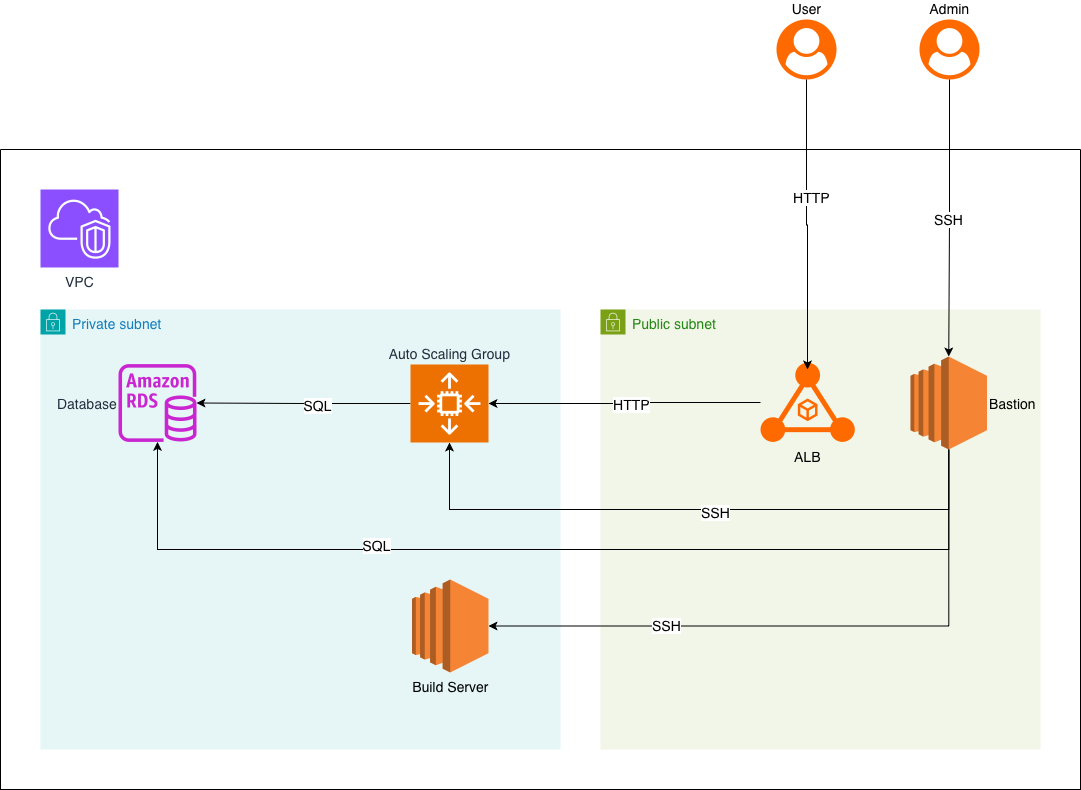

The diagram above was exported from draw.io. Its source (the exported page's mxGraphModel, read from the mxfile embedded in the PNG):
<mxGraphModel dx="1394" dy="949" grid="1" gridSize="10" guides="1" tooltips="1" connect="1" arrows="1" fold="1" page="1" pageScale="1" pageWidth="1169" pageHeight="827" math="0" shadow="0">
  <root>
    <mxCell id="0" />
    <mxCell id="1" parent="0" />
    <mxCell id="Iw7YD4i6q5YTR-h3Inws-1" parent="1" style="swimlane;startSize=0;" value="" vertex="1">
      <mxGeometry height="640" width="1080" x="40" y="160" as="geometry" />
    </mxCell>
    <mxCell id="Iw7YD4i6q5YTR-h3Inws-2" parent="Iw7YD4i6q5YTR-h3Inws-1" style="sketch=0;points=[[0,0,0],[0.25,0,0],[0.5,0,0],[0.75,0,0],[1,0,0],[0,1,0],[0.25,1,0],[0.5,1,0],[0.75,1,0],[1,1,0],[0,0.25,0],[0,0.5,0],[0,0.75,0],[1,0.25,0],[1,0.5,0],[1,0.75,0]];outlineConnect=0;fontColor=#232F3E;fillColor=#8C4FFF;strokeColor=#ffffff;dashed=0;verticalLabelPosition=bottom;verticalAlign=top;align=center;html=1;fontSize=14;fontStyle=0;aspect=fixed;shape=mxgraph.aws4.resourceIcon;resIcon=mxgraph.aws4.vpc;" value="VPC" vertex="1">
      <mxGeometry height="78" width="78" x="40" y="40" as="geometry" />
    </mxCell>
    <mxCell id="Iw7YD4i6q5YTR-h3Inws-3" parent="Iw7YD4i6q5YTR-h3Inws-1" style="points=[[0,0],[0.25,0],[0.5,0],[0.75,0],[1,0],[1,0.25],[1,0.5],[1,0.75],[1,1],[0.75,1],[0.5,1],[0.25,1],[0,1],[0,0.75],[0,0.5],[0,0.25]];outlineConnect=0;gradientColor=none;html=1;whiteSpace=wrap;fontSize=14;fontStyle=0;container=1;pointerEvents=0;collapsible=0;recursiveResize=0;shape=mxgraph.aws4.group;grIcon=mxgraph.aws4.group_security_group;grStroke=0;strokeColor=#7AA116;fillColor=#F2F6E8;verticalAlign=top;align=left;spacingLeft=30;fontColor=#248814;dashed=0;" value="Public subnet" vertex="1">
      <mxGeometry height="440" width="440" x="600" y="160" as="geometry" />
    </mxCell>
    <mxCell id="Iw7YD4i6q5YTR-h3Inws-6" parent="Iw7YD4i6q5YTR-h3Inws-3" style="outlineConnect=0;dashed=0;verticalLabelPosition=middle;verticalAlign=middle;align=left;html=1;shape=mxgraph.aws3.ec2;fillColor=#F58534;gradientColor=none;fontSize=14;labelPosition=right;" value="Bastion" vertex="1">
      <mxGeometry height="93" width="76.5" x="310" y="47" as="geometry" />
    </mxCell>
    <mxCell id="Iw7YD4i6q5YTR-h3Inws-7" parent="Iw7YD4i6q5YTR-h3Inws-3" style="points=[];aspect=fixed;html=1;align=center;shadow=0;dashed=0;fillColor=#FF6A00;strokeColor=none;shape=mxgraph.alibaba_cloud.alb_application_load_balancer_01;labelPosition=center;verticalLabelPosition=bottom;verticalAlign=top;fontSize=14;" value="ALB" vertex="1">
      <mxGeometry height="80" width="94.33" x="160" y="53" as="geometry" />
    </mxCell>
    <mxCell id="Iw7YD4i6q5YTR-h3Inws-4" parent="1" style="points=[[0,0],[0.25,0],[0.5,0],[0.75,0],[1,0],[1,0.25],[1,0.5],[1,0.75],[1,1],[0.75,1],[0.5,1],[0.25,1],[0,1],[0,0.75],[0,0.5],[0,0.25]];outlineConnect=0;gradientColor=none;html=1;whiteSpace=wrap;fontSize=14;fontStyle=0;container=1;pointerEvents=0;collapsible=0;recursiveResize=0;shape=mxgraph.aws4.group;grIcon=mxgraph.aws4.group_security_group;grStroke=0;strokeColor=#00A4A6;fillColor=#E6F6F7;verticalAlign=top;align=left;spacingLeft=30;fontColor=#147EBA;dashed=0;" value="Private subnet" vertex="1">
      <mxGeometry height="440" width="520" x="80" y="320" as="geometry" />
    </mxCell>
    <mxCell id="Iw7YD4i6q5YTR-h3Inws-12" edge="1" parent="Iw7YD4i6q5YTR-h3Inws-4" source="Iw7YD4i6q5YTR-h3Inws-8" style="edgeStyle=orthogonalEdgeStyle;rounded=0;orthogonalLoop=1;jettySize=auto;html=1;exitX=0;exitY=0.5;exitDx=0;exitDy=0;exitPerimeter=0;" target="Iw7YD4i6q5YTR-h3Inws-11">
      <mxGeometry relative="1" as="geometry" />
    </mxCell>
    <mxCell id="Iw7YD4i6q5YTR-h3Inws-14" connectable="0" parent="Iw7YD4i6q5YTR-h3Inws-12" style="edgeLabel;html=1;align=center;verticalAlign=middle;resizable=0;points=[];" value="&lt;font style=&quot;font-size: 14px;&quot;&gt;SQL&lt;/font&gt;" vertex="1">
      <mxGeometry relative="1" x="-0.1238" y="1" as="geometry">
        <mxPoint as="offset" />
      </mxGeometry>
    </mxCell>
    <mxCell id="Iw7YD4i6q5YTR-h3Inws-8" parent="Iw7YD4i6q5YTR-h3Inws-4" style="sketch=0;points=[[0,0,0],[0.25,0,0],[0.5,0,0],[0.75,0,0],[1,0,0],[0,1,0],[0.25,1,0],[0.5,1,0],[0.75,1,0],[1,1,0],[0,0.25,0],[0,0.5,0],[0,0.75,0],[1,0.25,0],[1,0.5,0],[1,0.75,0]];outlineConnect=0;fontColor=#232F3E;fillColor=#ED7100;strokeColor=#ffffff;dashed=0;verticalLabelPosition=top;verticalAlign=bottom;align=center;html=1;fontSize=14;fontStyle=0;aspect=fixed;shape=mxgraph.aws4.resourceIcon;resIcon=mxgraph.aws4.auto_scaling2;labelPosition=center;" value="Auto Scaling Group" vertex="1">
      <mxGeometry height="78" width="78" x="370" y="55" as="geometry" />
    </mxCell>
    <mxCell id="Iw7YD4i6q5YTR-h3Inws-11" parent="Iw7YD4i6q5YTR-h3Inws-4" style="sketch=0;outlineConnect=0;fontColor=#232F3E;gradientColor=none;fillColor=#C925D1;strokeColor=none;dashed=0;verticalLabelPosition=middle;verticalAlign=middle;align=right;html=1;fontSize=14;fontStyle=0;aspect=fixed;pointerEvents=1;shape=mxgraph.aws4.rds_instance;labelPosition=left;" value="Database" vertex="1">
      <mxGeometry height="78" width="78" x="78" y="54.5" as="geometry" />
    </mxCell>
    <mxCell id="Iw7YD4i6q5YTR-h3Inws-13" parent="Iw7YD4i6q5YTR-h3Inws-4" style="outlineConnect=0;dashed=0;verticalLabelPosition=bottom;verticalAlign=top;align=center;html=1;shape=mxgraph.aws3.ec2;fillColor=#F58534;gradientColor=none;fontSize=14;" value="Build Server" vertex="1">
      <mxGeometry height="93" width="76.5" x="371.5" y="270" as="geometry" />
    </mxCell>
    <mxCell id="Iw7YD4i6q5YTR-h3Inws-10" edge="1" parent="1" source="Iw7YD4i6q5YTR-h3Inws-7" style="edgeStyle=orthogonalEdgeStyle;rounded=0;orthogonalLoop=1;jettySize=auto;html=1;entryX=1;entryY=0.5;entryDx=0;entryDy=0;entryPerimeter=0;" target="Iw7YD4i6q5YTR-h3Inws-8" value="">
      <mxGeometry relative="1" as="geometry">
        <mxPoint x="600" y="414" as="targetPoint" />
      </mxGeometry>
    </mxCell>
    <mxCell id="Iw7YD4i6q5YTR-h3Inws-15" connectable="0" parent="Iw7YD4i6q5YTR-h3Inws-10" style="edgeLabel;html=1;align=center;verticalAlign=middle;resizable=0;points=[];" value="&lt;font style=&quot;font-size: 14px;&quot;&gt;HTTP&lt;/font&gt;" vertex="1">
      <mxGeometry relative="1" x="-0.0451" y="1" as="geometry">
        <mxPoint as="offset" />
      </mxGeometry>
    </mxCell>
    <mxCell id="Iw7YD4i6q5YTR-h3Inws-16" edge="1" parent="1" source="Iw7YD4i6q5YTR-h3Inws-6" style="edgeStyle=orthogonalEdgeStyle;rounded=0;orthogonalLoop=1;jettySize=auto;html=1;exitX=0.5;exitY=1;exitDx=0;exitDy=0;exitPerimeter=0;entryX=1;entryY=0.5;entryDx=0;entryDy=0;entryPerimeter=0;" target="Iw7YD4i6q5YTR-h3Inws-13">
      <mxGeometry relative="1" as="geometry" />
    </mxCell>
    <mxCell id="Iw7YD4i6q5YTR-h3Inws-17" connectable="0" parent="Iw7YD4i6q5YTR-h3Inws-16" style="edgeLabel;html=1;align=center;verticalAlign=middle;resizable=0;points=[];" value="&lt;font style=&quot;font-size: 14px;&quot;&gt;SSH&lt;/font&gt;" vertex="1">
      <mxGeometry relative="1" x="0.441" y="-1" as="geometry">
        <mxPoint as="offset" />
      </mxGeometry>
    </mxCell>
    <mxCell id="Iw7YD4i6q5YTR-h3Inws-18" parent="1" style="points=[[0.5,1,0,0,0]];aspect=fixed;html=1;align=center;shadow=0;dashed=0;fillColor=#FF6A00;strokeColor=none;shape=mxgraph.alibaba_cloud.user;labelPosition=center;verticalLabelPosition=top;verticalAlign=bottom;fontSize=14;" value="User" vertex="1">
      <mxGeometry height="60" width="60" x="816" y="30" as="geometry" />
    </mxCell>
    <mxCell id="Iw7YD4i6q5YTR-h3Inws-19" edge="1" parent="1" style="edgeStyle=orthogonalEdgeStyle;rounded=0;orthogonalLoop=1;jettySize=auto;html=1;exitX=0.5;exitY=1;exitDx=0;exitDy=0;exitPerimeter=0;entryX=0.53;entryY=0.087;entryDx=0;entryDy=0;entryPerimeter=0;">
      <mxGeometry relative="1" as="geometry">
        <mxPoint x="846" y="90" as="sourcePoint" />
        <mxPoint x="846.9949000000001" y="379.96000000000004" as="targetPoint" />
      </mxGeometry>
    </mxCell>
    <mxCell id="Iw7YD4i6q5YTR-h3Inws-22" connectable="0" parent="Iw7YD4i6q5YTR-h3Inws-19" style="edgeLabel;html=1;align=center;verticalAlign=middle;resizable=0;points=[];" value="&lt;font style=&quot;font-size: 14px;&quot;&gt;HTTP&lt;/font&gt;" vertex="1">
      <mxGeometry relative="1" x="-0.1977" y="4" as="geometry">
        <mxPoint as="offset" />
      </mxGeometry>
    </mxCell>
    <mxCell id="Iw7YD4i6q5YTR-h3Inws-21" parent="1" style="points=[[0.5,1,0,0,0]];aspect=fixed;html=1;align=center;shadow=0;dashed=0;fillColor=#FF6A00;strokeColor=none;shape=mxgraph.alibaba_cloud.user;labelPosition=center;verticalLabelPosition=top;verticalAlign=bottom;fontSize=14;" value="Admin" vertex="1">
      <mxGeometry height="60" width="60" x="959" y="30" as="geometry" />
    </mxCell>
    <mxCell id="Iw7YD4i6q5YTR-h3Inws-23" edge="1" parent="1" source="Iw7YD4i6q5YTR-h3Inws-21" style="edgeStyle=orthogonalEdgeStyle;rounded=0;orthogonalLoop=1;jettySize=auto;html=1;exitX=0.5;exitY=1;exitDx=0;exitDy=0;exitPerimeter=0;entryX=0.5;entryY=0;entryDx=0;entryDy=0;entryPerimeter=0;" target="Iw7YD4i6q5YTR-h3Inws-6">
      <mxGeometry relative="1" as="geometry" />
    </mxCell>
    <mxCell id="Iw7YD4i6q5YTR-h3Inws-30" connectable="0" parent="Iw7YD4i6q5YTR-h3Inws-23" style="edgeLabel;html=1;align=center;verticalAlign=middle;resizable=0;points=[];" value="&lt;font style=&quot;font-size: 14px;&quot;&gt;SSH&lt;/font&gt;" vertex="1">
      <mxGeometry relative="1" x="0.0103" y="-1" as="geometry">
        <mxPoint as="offset" />
      </mxGeometry>
    </mxCell>
    <mxCell id="Iw7YD4i6q5YTR-h3Inws-25" edge="1" parent="1" style="edgeStyle=orthogonalEdgeStyle;rounded=0;orthogonalLoop=1;jettySize=auto;html=1;entryX=0.5;entryY=1;entryDx=0;entryDy=0;entryPerimeter=0;" value="">
      <mxGeometry relative="1" as="geometry">
        <Array as="points">
          <mxPoint x="988" y="520" />
          <mxPoint x="489" y="520" />
        </Array>
        <mxPoint x="988.2857142857142" y="460" as="sourcePoint" />
        <mxPoint x="489" y="453" as="targetPoint" />
      </mxGeometry>
    </mxCell>
    <mxCell id="Iw7YD4i6q5YTR-h3Inws-26" connectable="0" parent="Iw7YD4i6q5YTR-h3Inws-25" style="edgeLabel;html=1;align=center;verticalAlign=middle;resizable=0;points=[];" value="&lt;font style=&quot;font-size: 14px;&quot;&gt;SSH&lt;/font&gt;" vertex="1">
      <mxGeometry relative="1" x="-0.0575" y="2" as="geometry">
        <mxPoint x="1" as="offset" />
      </mxGeometry>
    </mxCell>
    <mxCell id="Iw7YD4i6q5YTR-h3Inws-28" edge="1" parent="1" source="Iw7YD4i6q5YTR-h3Inws-6" style="edgeStyle=orthogonalEdgeStyle;rounded=0;orthogonalLoop=1;jettySize=auto;html=1;" target="Iw7YD4i6q5YTR-h3Inws-11" value="">
      <mxGeometry relative="1" as="geometry">
        <Array as="points">
          <mxPoint x="988" y="560" />
          <mxPoint x="197" y="560" />
        </Array>
      </mxGeometry>
    </mxCell>
    <mxCell id="Iw7YD4i6q5YTR-h3Inws-29" connectable="0" parent="Iw7YD4i6q5YTR-h3Inws-28" style="edgeLabel;html=1;align=center;verticalAlign=middle;resizable=0;points=[];" value="&lt;font style=&quot;font-size: 14px;&quot;&gt;SQL&lt;/font&gt;" vertex="1">
      <mxGeometry relative="1" x="0.3489" y="-5" as="geometry">
        <mxPoint x="1" as="offset" />
      </mxGeometry>
    </mxCell>
  </root>
</mxGraphModel>